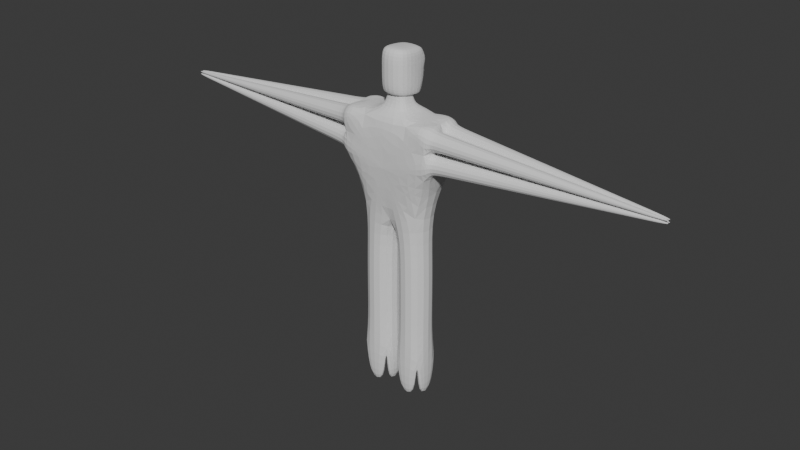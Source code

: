 # Source: MimicType2ArmTest.blend  (saved by Blender 4.0.36; exported with 4.5.12 LTS)
import bpy
from mathutils import Matrix  # noqa: F401  (used for matrix-valued properties, if any)

bpy.ops.wm.read_factory_settings(use_empty=True)
scene = bpy.context.scene
scene.name = 'Scene'

# ---- collections
col_collection = bpy.data.collections.new('Collection'); scene.collection.children.link(col_collection)

# ---- world
world_world = bpy.data.worlds.new('World'); scene.world = world_world
world_world.use_nodes = True; world_world.node_tree.nodes.clear()
_N = world_world.node_tree.nodes; _L = world_world.node_tree.links
n0 = _N.new('ShaderNodeOutputWorld'); n0.name = 'World Output'; n0.location = (300, 300)
n1 = _N.new('ShaderNodeBackground'); n1.name = 'Background'; n1.location = (10, 300)
n1.inputs[0].default_value = (0.05088, 0.05088, 0.05088, 1.0)
_L.new(n1.outputs[0], n0.inputs[0])
n0.is_active_output = True
world_world.color = (0.05088, 0.05088, 0.05088)
world_world.use_sun_shadow = False
world_world.sun_shadow_jitter_overblur = 0.0

# ---- meshes
me_cube_001 = bpy.data.meshes.new('Cube.001')
me_cube_001.from_pydata([(-0.7, -0.35, -1.0), (-1.0, -0.5, 1.0), (-0.7, 0.35, -1.0), (-1.0, 0.5, 1.0), (0.7, -0.35, -1.0), (1.0, -0.5, 1.0), (0.7, 0.35, -1.0), (1.0, 0.5, 1.0), (-1.0, -0.5, 0.0), (-1.0, 0.5, 0.0), (1.0, 0.5, 0.0), (1.0, -0.5, 0.0), (1.0, 0.0, 1.0), (1.0, 0.5, 0.5), (1.0, -0.5, 0.5), (1.0, 0.0, 0.0), (1.0, 0.0, 0.5), (1.0, -0.027, 0.527), (1.0, -0.027, 0.923), (1.0, -0.423, 0.923), (1.0, -0.423, 0.527), (1.0, -0.027, 0.077), (1.0, -0.027, 0.473), (1.0, -0.423, 0.473), (1.0, -0.423, 0.077), (1.0, 0.423, 0.077), (1.0, 0.423, 0.473), (1.0, 0.027, 0.473), (1.0, 0.027, 0.077), (1.0, 0.423, 0.527), (1.0, 0.423, 0.923), (1.0, 0.027, 0.923), (1.0, 0.027, 0.527), (1.5, -0.0243, 0.5243), (1.5, -0.0243, 0.8807), (1.5, -0.3807, 0.8807), (1.5, -0.3807, 0.5243), (1.5, -0.0243, 0.1193), (1.5, -0.0243, 0.4757), (1.5, -0.3807, 0.4757), (1.5, -0.3807, 0.1193), (1.5, 0.3807, 0.1193), (1.5, 0.3807, 0.4757), (1.5, 0.0243, 0.4757), (1.5, 0.0243, 0.1193), (1.5, 0.3807, 0.5243), (1.5, 0.3807, 0.8807), (1.5, 0.0243, 0.8807), (1.5, 0.0243, 0.5243), (2.0, -0.0216, 0.5216), (2.0, -0.0216, 0.8384), (2.0, -0.3384, 0.8384), (2.0, -0.3384, 0.5216), (2.0, -0.0216, 0.1616), (2.0, -0.0216, 0.4784), (2.0, -0.3384, 0.4784), (2.0, -0.3384, 0.1616), (2.0, 0.3384, 0.1616), (2.0, 0.3384, 0.4784), (2.0, 0.0216, 0.4784), (2.0, 0.0216, 0.1616), (2.0, 0.3384, 0.5216), (2.0, 0.3384, 0.8384), (2.0, 0.0216, 0.8384), (2.0, 0.0216, 0.5216), (2.5, -0.0189, 0.5189), (2.5, -0.0189, 0.7961), (2.5, -0.2961, 0.7961), (2.5, -0.2961, 0.5189), (2.5, -0.0189, 0.2039), (2.5, -0.0189, 0.4811), (2.5, -0.2961, 0.4811), (2.5, -0.2961, 0.2039), (2.5, 0.2961, 0.2039), (2.5, 0.2961, 0.4811), (2.5, 0.0189, 0.4811), (2.5, 0.0189, 0.2039), (2.5, 0.2961, 0.5189), (2.5, 0.2961, 0.7961), (2.5, 0.0189, 0.7961), (2.5, 0.0189, 0.5189), (3.0, -0.0162, 0.5162), (3.0, -0.0162, 0.7538), (3.0, -0.2538, 0.7538), (3.0, -0.2538, 0.5162), (3.0, -0.0162, 0.2462), (3.0, -0.0162, 0.4838), (3.0, -0.2538, 0.4838), (3.0, -0.2538, 0.2462), (3.0, 0.2538, 0.2462), (3.0, 0.2538, 0.4838), (3.0, 0.0162, 0.4838), (3.0, 0.0162, 0.2462), (3.0, 0.2538, 0.5162), (3.0, 0.2538, 0.7538), (3.0, 0.0162, 0.7538), (3.0, 0.0162, 0.5162), (3.5, -0.0135, 0.5135), (3.5, -0.0135, 0.7115), (3.5, -0.2115, 0.7115), (3.5, -0.2115, 0.5135), (3.5, -0.0135, 0.2885), (3.5, -0.0135, 0.4865), (3.5, -0.2115, 0.4865), (3.5, -0.2115, 0.2885), (3.5, 0.2115, 0.2885), (3.5, 0.2115, 0.4865), (3.5, 0.0135, 0.4865), (3.5, 0.0135, 0.2885), (3.5, 0.2115, 0.5135), (3.5, 0.2115, 0.7115), (3.5, 0.0135, 0.7115), (3.5, 0.0135, 0.5135), (4.0, -0.0108, 0.5108), (4.0, -0.0108, 0.6692), (4.0, -0.1692, 0.6692), (4.0, -0.1692, 0.5108), (4.0, -0.0108, 0.3308), (4.0, -0.0108, 0.4892), (4.0, -0.1692, 0.4892), (4.0, -0.1692, 0.3308), (4.0, 0.1692, 0.3308), (4.0, 0.1692, 0.4892), (4.0, 0.0108, 0.4892), (4.0, 0.0108, 0.3308), (4.0, 0.1692, 0.5108), (4.0, 0.1692, 0.6692), (4.0, 0.0108, 0.6692), (4.0, 0.0108, 0.5108), (4.5, -0.0081, 0.5081), (4.5, -0.0081, 0.6269), (4.5, -0.1269, 0.6269), (4.5, -0.1269, 0.5081), (4.5, -0.0081, 0.3731), (4.5, -0.0081, 0.4919), (4.5, -0.1269, 0.4919), (4.5, -0.1269, 0.3731), (4.5, 0.1269, 0.3731), (4.5, 0.1269, 0.4919), (4.5, 0.0081, 0.4919), (4.5, 0.0081, 0.3731), (4.5, 0.1269, 0.5081), (4.5, 0.1269, 0.6269), (4.5, 0.0081, 0.6269), (4.5, 0.0081, 0.5081), (5.0, -0.0054, 0.5054), (5.0, -0.0054, 0.5846), (5.0, -0.0846, 0.5846), (5.0, -0.0846, 0.5054), (5.0, -0.0054, 0.4154), (5.0, -0.0054, 0.4946), (5.0, -0.0846, 0.4946), (5.0, -0.0846, 0.4154), (5.0, 0.0846, 0.4154), (5.0, 0.0846, 0.4946), (5.0, 0.0054, 0.4946), (5.0, 0.0054, 0.4154), (5.0, 0.0846, 0.5054), (5.0, 0.0846, 0.5846), (5.0, 0.0054, 0.5846), (5.0, 0.0054, 0.5054), (5.5, -0.0027, 0.5027), (5.5, -0.0027, 0.5423), (5.5, -0.0423, 0.5423), (5.5, -0.0423, 0.5027), (5.5, -0.0027, 0.4577), (5.5, -0.0027, 0.4973), (5.5, -0.0423, 0.4973), (5.5, -0.0423, 0.4577), (5.5, 0.0423, 0.4577), (5.5, 0.0423, 0.4973), (5.5, 0.0027, 0.4973), (5.5, 0.0027, 0.4577), (5.5, 0.0423, 0.5027), (5.5, 0.0423, 0.5423), (5.5, 0.0027, 0.5423), (5.5, 0.0027, 0.5027), (-0.5, 0.5, 1.0), (0.5, 0.5, 1.0), (-0.5, -0.5, 1.0), (0.5, -0.5, 1.0), (-1.0, -0.5, 0.5), (-1.0, 0.0, 1.0), (-1.0, 0.5, 0.5), (-1.0, 0.0, 0.0), (-1.0, 0.0, 0.5), (-1.0, 0.027, 0.527), (-1.0, 0.027, 0.923), (-1.0, 0.423, 0.923), (-1.0, 0.423, 0.527), (-1.0, 0.027, 0.077), (-1.0, 0.027, 0.473), (-1.0, 0.423, 0.473), (-1.0, 0.423, 0.077), (-1.0, -0.423, 0.077), (-1.0, -0.423, 0.473), (-1.0, -0.027, 0.473), (-1.0, -0.027, 0.077), (-1.0, -0.423, 0.527), (-1.0, -0.423, 0.923), (-1.0, -0.027, 0.923), (-1.0, -0.027, 0.527), (-1.5, 0.0243, 0.5243), (-1.5, 0.0243, 0.8807), (-1.5, 0.3807, 0.8807), (-1.5, 0.3807, 0.5243), (-1.5, 0.0243, 0.1193), (-1.5, 0.0243, 0.4757), (-1.5, 0.3807, 0.4757), (-1.5, 0.3807, 0.1193), (-1.5, -0.3807, 0.1193), (-1.5, -0.3807, 0.4757), (-1.5, -0.0243, 0.4757), (-1.5, -0.0243, 0.1193), (-1.5, -0.3807, 0.5243), (-1.5, -0.3807, 0.8807), (-1.5, -0.0243, 0.8807), (-1.5, -0.0243, 0.5243), (-2.0, 0.0216, 0.5216), (-2.0, 0.0216, 0.8384), (-2.0, 0.3384, 0.8384), (-2.0, 0.3384, 0.5216), (-2.0, 0.0216, 0.1616), (-2.0, 0.0216, 0.4784), (-2.0, 0.3384, 0.4784), (-2.0, 0.3384, 0.1616), (-2.0, -0.3384, 0.1616), (-2.0, -0.3384, 0.4784), (-2.0, -0.0216, 0.4784), (-2.0, -0.0216, 0.1616), (-2.0, -0.3384, 0.5216), (-2.0, -0.3384, 0.8384), (-2.0, -0.0216, 0.8384), (-2.0, -0.0216, 0.5216), (-2.5, 0.0189, 0.5189), (-2.5, 0.0189, 0.7961), (-2.5, 0.2961, 0.7961), (-2.5, 0.2961, 0.5189), (-2.5, 0.0189, 0.2039), (-2.5, 0.0189, 0.4811), (-2.5, 0.2961, 0.4811), (-2.5, 0.2961, 0.2039), (-2.5, -0.2961, 0.2039), (-2.5, -0.2961, 0.4811), (-2.5, -0.0189, 0.4811), (-2.5, -0.0189, 0.2039), (-2.5, -0.2961, 0.5189), (-2.5, -0.2961, 0.7961), (-2.5, -0.0189, 0.7961), (-2.5, -0.0189, 0.5189), (-3.0, 0.0162, 0.5162), (-3.0, 0.0162, 0.7538), (-3.0, 0.2538, 0.7538), (-3.0, 0.2538, 0.5162), (-3.0, 0.0162, 0.2462), (-3.0, 0.0162, 0.4838), (-3.0, 0.2538, 0.4838), (-3.0, 0.2538, 0.2462), (-3.0, -0.2538, 0.2462), (-3.0, -0.2538, 0.4838), (-3.0, -0.0162, 0.4838), (-3.0, -0.0162, 0.2462), (-3.0, -0.2538, 0.5162), (-3.0, -0.2538, 0.7538), (-3.0, -0.0162, 0.7538), (-3.0, -0.0162, 0.5162), (-3.5, 0.0135, 0.5135), (-3.5, 0.0135, 0.7115), (-3.5, 0.2115, 0.7115), (-3.5, 0.2115, 0.5135), (-3.5, 0.0135, 0.2885), (-3.5, 0.0135, 0.4865), (-3.5, 0.2115, 0.4865), (-3.5, 0.2115, 0.2885), (-3.5, -0.2115, 0.2885), (-3.5, -0.2115, 0.4865), (-3.5, -0.0135, 0.4865), (-3.5, -0.0135, 0.2885), (-3.5, -0.2115, 0.5135), (-3.5, -0.2115, 0.7115), (-3.5, -0.0135, 0.7115), (-3.5, -0.0135, 0.5135), (-4.0, 0.0108, 0.5108), (-4.0, 0.0108, 0.6692), (-4.0, 0.1692, 0.6692), (-4.0, 0.1692, 0.5108), (-4.0, 0.0108, 0.3308), (-4.0, 0.0108, 0.4892), (-4.0, 0.1692, 0.4892), (-4.0, 0.1692, 0.3308), (-4.0, -0.1692, 0.3308), (-4.0, -0.1692, 0.4892), (-4.0, -0.0108, 0.4892), (-4.0, -0.0108, 0.3308), (-4.0, -0.1692, 0.5108), (-4.0, -0.1692, 0.6692), (-4.0, -0.0108, 0.6692), (-4.0, -0.0108, 0.5108), (-4.5, 0.0081, 0.5081), (-4.5, 0.0081, 0.6269), (-4.5, 0.1269, 0.6269), (-4.5, 0.1269, 0.5081), (-4.5, 0.0081, 0.3731), (-4.5, 0.0081, 0.4919), (-4.5, 0.1269, 0.4919), (-4.5, 0.1269, 0.3731), (-4.5, -0.1269, 0.3731), (-4.5, -0.1269, 0.4919), (-4.5, -0.0081, 0.4919), (-4.5, -0.0081, 0.3731), (-4.5, -0.1269, 0.5081), (-4.5, -0.1269, 0.6269), (-4.5, -0.0081, 0.6269), (-4.5, -0.0081, 0.5081), (-5.0, 0.0054, 0.5054), (-5.0, 0.0054, 0.5846), (-5.0, 0.0846, 0.5846), (-5.0, 0.0846, 0.5054), (-5.0, 0.0054, 0.4154), (-5.0, 0.0054, 0.4946), (-5.0, 0.0846, 0.4946), (-5.0, 0.0846, 0.4154), (-5.0, -0.0846, 0.4154), (-5.0, -0.0846, 0.4946), (-5.0, -0.0054, 0.4946), (-5.0, -0.0054, 0.4154), (-5.0, -0.0846, 0.5054), (-5.0, -0.0846, 0.5846), (-5.0, -0.0054, 0.5846), (-5.0, -0.0054, 0.5054), (-5.5, 0.0027, 0.5027), (-5.5, 0.0027, 0.5423), (-5.5, 0.0423, 0.5423), (-5.5, 0.0423, 0.5027), (-5.5, 0.0027, 0.4577), (-5.5, 0.0027, 0.4973), (-5.5, 0.0423, 0.4973), (-5.5, 0.0423, 0.4577), (-5.5, -0.0423, 0.4577), (-5.5, -0.0423, 0.4973), (-5.5, -0.0027, 0.4973), (-5.5, -0.0027, 0.4577), (-5.5, -0.0423, 0.5027), (-5.5, -0.0423, 0.5423), (-5.5, -0.0027, 0.5423), (-5.5, -0.0027, 0.5027), (-0.24, 0.24, 1.1), (-0.24, -0.24, 1.1), (0.24, -0.24, 1.1), (0.24, 0.24, 1.1), (0.0, -0.5, 0.0), (0.0, 0.5, 0.0), (0.0, -0.35, -1.0), (0.0, 0.35, -1.0), (0.75, -0.35, -3.0), (0.75, 0.35, -3.0), (0.05, -0.35, -3.0), (0.05, 0.35, -3.0), (0.5, -0.1, -4.0), (0.5, 0.1, -4.0), (0.3, -0.1, -4.0), (0.3, 0.1, -4.0), (0.75, -0.35, -4.0), (0.75, 0.35, -4.0), (0.05, -0.35, -4.0), (0.05, 0.35, -4.0), (0.49, -0.09, -4.5), (0.49, 0.09, -4.5), (0.31, -0.09, -4.5), (0.31, 0.09, -4.5), (0.49, 0.1125, -5.0), (0.31, 0.1125, -5.0), (0.715, 0.3375, -5.0), (0.085, 0.3375, -5.0), (0.2875, -0.09, -5.0), (0.2875, 0.09, -5.0), (0.0625, -0.315, -5.0), (0.0625, 0.315, -5.0), (0.49, -0.1125, -5.0), (0.31, -0.1125, -5.0), (0.715, -0.3375, -5.0), (0.085, -0.3375, -5.0), (0.5125, -0.09, -5.0), (0.5125, 0.09, -5.0), (0.7375, -0.315, -5.0), (0.7375, 0.315, -5.0), (0.75, 0.35, -2.0), (0.05, 0.35, -2.0), (0.75, -0.35, -2.0), (0.05, -0.35, -2.0), (-0.75, -0.35, -2.0), (-0.75, 0.35, -2.0), (-0.05, -0.35, -2.0), (-0.05, 0.35, -2.0), (-0.75, -0.35, -3.0), (-0.75, 0.35, -3.0), (-0.05, -0.35, -3.0), (-0.05, 0.35, -3.0), (-0.5, -0.1, -4.0), (-0.5, 0.1, -4.0), (-0.3, -0.1, -4.0), (-0.3, 0.1, -4.0), (-0.75, 0.35, -4.0), (-0.75, -0.35, -4.0), (-0.05, 0.35, -4.0), (-0.05, -0.35, -4.0), (-0.49, -0.09, -4.5), (-0.49, 0.09, -4.5), (-0.31, -0.09, -4.5), (-0.31, 0.09, -4.5), (-0.715, -0.3375, -5.0), (-0.085, -0.3375, -5.0), (-0.49, -0.1125, -5.0), (-0.31, -0.1125, -5.0), (-0.7375, 0.315, -5.0), (-0.7375, -0.315, -5.0), (-0.5125, 0.09, -5.0), (-0.5125, -0.09, -5.0), (-0.085, 0.3375, -5.0), (-0.715, 0.3375, -5.0), (-0.31, 0.1125, -5.0), (-0.49, 0.1125, -5.0), (-0.0625, -0.315, -5.0), (-0.0625, 0.315, -5.0), (-0.2875, -0.09, -5.0), (-0.2875, 0.09, -5.0), (0.24, 0.0, 1.1), (-0.24, 0.0, 1.1), (0.5, 0.0, 1.0), (-0.5, 0.0, 1.0), (-0.192, 0.192, 1.4), (-0.192, -0.192, 1.4), (0.192, -0.192, 1.4), (0.192, 0.192, 1.4), (0.192, 0.0, 1.4), (-0.192, 0.0, 1.4), (-0.2496, 0.3951, 1.239), (-0.2246, -0.2571, 1.346), (0.2246, -0.2571, 1.346), (0.2496, 0.3951, 1.239), (0.2496, 0.04128, 1.32), (-0.2496, 0.04128, 1.32), (-0.2596, 0.4379, 1.386), (-0.2596, -0.3379, 1.454), (0.2596, -0.3379, 1.454), (0.2596, 0.4379, 1.386), (0.3245, 0.05, 1.42), (-0.3245, 0.05, 1.42), (-0.2596, 0.4335, 2.086), (-0.2596, -0.3423, 2.154), (0.2596, -0.3423, 2.154), (0.2596, 0.4335, 2.086), (0.3245, 0.04564, 2.12), (-0.3245, 0.04564, 2.12), (-0.2271, 0.3259, 2.196), (-0.2271, -0.2172, 2.244), (0.2271, -0.2172, 2.244), (0.2271, 0.3259, 2.196), (0.2271, 0.05436, 2.22), (-0.2271, 0.05436, 2.22), (-0.3245, 0.05, 1.77), (-0.2596, 0.4386, 1.753), (0.3245, 0.05, 1.77), (0.2596, -0.3386, 1.787), (0.2596, 0.4386, 1.753), (-0.2596, -0.3386, 1.787), (0.0, 0.4335, 2.086), (0.0, 0.4386, 1.753), (0.2077, 0.4346, 1.97), (0.2077, 0.4376, 1.87), (0.05192, 0.4376, 1.87), (0.05192, 0.4346, 1.97), (-0.2077, 0.4376, 1.87), (-0.2077, 0.4346, 1.97), (-0.05192, 0.4346, 1.97), (-0.05192, 0.4376, 1.87), (0.1999, 0.3847, 1.963), (0.1999, 0.3875, 1.873), (0.0597, 0.3847, 1.963), (0.0597, 0.3875, 1.873), (-0.1999, 0.3847, 1.963), (-0.1999, 0.3875, 1.873), (-0.0597, 0.3875, 1.873), (-0.0597, 0.3847, 1.963), (0.1746, 0.3647, 1.962), (0.1746, 0.3675, 1.873), (0.08494, 0.3647, 1.962), (0.08494, 0.3675, 1.873), (-0.1746, 0.3647, 1.962), (-0.1746, 0.3675, 1.873), (-0.08494, 0.3675, 1.873), (-0.08494, 0.3647, 1.962)], [], [(194, 195, 211, 210), (177, 183, 3), (18, 19, 35, 34), (1, 181, 179), (387, 386, 355, 357), (7, 178, 12), (8, 0, 350), (6, 10, 15, 11, 4), (10, 6, 351), (0, 8, 184, 9, 2), (29, 30, 46, 45), (24, 21, 37, 40), (25, 26, 42, 41), (16, 12, 18, 17), (12, 5, 19, 18), (5, 14, 20, 19), (14, 16, 17, 20), (15, 16, 22, 21), (16, 14, 23, 22), (14, 11, 24, 23), (11, 15, 21, 24), (10, 13, 26, 25), (13, 16, 27, 26), (16, 15, 28, 27), (15, 10, 25, 28), (13, 7, 30, 29), (7, 12, 31, 30), (12, 16, 32, 31), (16, 13, 29, 32), (38, 39, 55, 54), (48, 45, 61, 64), (40, 37, 53, 56), (45, 46, 62, 61), (28, 25, 41, 44), (22, 23, 39, 38), (32, 29, 45, 48), (19, 20, 36, 35), (26, 27, 43, 42), (23, 24, 40, 39), (30, 31, 47, 46), (27, 28, 44, 43), (31, 32, 48, 47), (17, 18, 34, 33), (21, 22, 38, 37), (20, 17, 33, 36), (59, 60, 76, 75), (51, 52, 68, 67), (58, 59, 75, 74), (50, 51, 67, 66), (46, 47, 63, 62), (39, 40, 56, 55), (33, 34, 50, 49), (47, 48, 64, 63), (41, 42, 58, 57), (36, 33, 49, 52), (44, 41, 57, 60), (34, 35, 51, 50), (42, 43, 59, 58), (35, 36, 52, 51), (43, 44, 60, 59), (37, 38, 54, 53), (65, 66, 82, 81), (71, 72, 88, 87), (78, 79, 95, 94), (70, 71, 87, 86), (53, 54, 70, 69), (61, 62, 78, 77), (56, 53, 69, 72), (64, 61, 77, 80), (54, 55, 71, 70), (62, 63, 79, 78), (55, 56, 72, 71), (49, 50, 66, 65), (63, 64, 80, 79), (57, 58, 74, 73), (52, 49, 65, 68), (60, 57, 73, 76), (88, 85, 101, 104), (93, 94, 110, 109), (85, 86, 102, 101), (91, 92, 108, 107), (79, 80, 96, 95), (73, 74, 90, 89), (68, 65, 81, 84), (76, 73, 89, 92), (66, 67, 83, 82), (74, 75, 91, 90), (67, 68, 84, 83), (75, 76, 92, 91), (69, 70, 86, 85), (77, 78, 94, 93), (72, 69, 85, 88), (80, 77, 93, 96), (106, 107, 123, 122), (98, 99, 115, 114), (108, 105, 121, 124), (100, 97, 113, 116), (96, 93, 109, 112), (86, 87, 103, 102), (94, 95, 111, 110), (87, 88, 104, 103), (81, 82, 98, 97), (95, 96, 112, 111), (89, 90, 106, 105), (84, 81, 97, 100), (92, 89, 105, 108), (82, 83, 99, 98), (90, 91, 107, 106), (83, 84, 100, 99), (113, 114, 130, 129), (119, 120, 136, 135), (126, 127, 143, 142), (118, 119, 135, 134), (99, 100, 116, 115), (107, 108, 124, 123), (101, 102, 118, 117), (109, 110, 126, 125), (104, 101, 117, 120), (112, 109, 125, 128), (102, 103, 119, 118), (110, 111, 127, 126), (103, 104, 120, 119), (97, 98, 114, 113), (111, 112, 128, 127), (105, 106, 122, 121), (131, 132, 148, 147), (138, 139, 155, 154), (130, 131, 147, 146), (140, 137, 153, 156), (127, 128, 144, 143), (121, 122, 138, 137), (116, 113, 129, 132), (124, 121, 137, 140), (114, 115, 131, 130), (122, 123, 139, 138), (115, 116, 132, 131), (123, 124, 140, 139), (117, 118, 134, 133), (125, 126, 142, 141), (120, 117, 133, 136), (128, 125, 141, 144), (139, 140, 156, 155), (133, 134, 150, 149), (141, 142, 158, 157), (136, 133, 149, 152), (144, 141, 157, 160), (134, 135, 151, 150), (142, 143, 159, 158), (135, 136, 152, 151), (129, 130, 146, 145), (143, 144, 160, 159), (137, 138, 154, 153), (132, 129, 145, 148), (161, 162, 163, 164), (165, 166, 167, 168), (169, 170, 171, 172), (173, 174, 175, 176), (160, 157, 173, 176), (157, 158, 174, 173), (158, 159, 175, 174), (159, 160, 176, 175), (147, 148, 164, 163), (146, 147, 163, 162), (148, 145, 161, 164), (145, 146, 162, 161), (155, 156, 172, 171), (154, 155, 171, 170), (156, 153, 169, 172), (153, 154, 170, 169), (150, 151, 167, 166), (152, 149, 165, 168), (149, 150, 166, 165), (151, 152, 168, 167), (346, 427, 435, 430), (3, 182, 177), (5, 12, 180), (180, 12, 428), (189, 186, 202, 205), (190, 191, 207, 206), (186, 187, 203, 202), (185, 182, 187, 186), (182, 3, 188, 187), (3, 183, 189, 188), (183, 185, 186, 189), (184, 185, 191, 190), (185, 183, 192, 191), (183, 9, 193, 192), (9, 184, 190, 193), (8, 181, 195, 194), (181, 185, 196, 195), (185, 184, 197, 196), (184, 8, 194, 197), (181, 1, 199, 198), (1, 182, 200, 199), (182, 185, 201, 200), (185, 181, 198, 201), (206, 207, 223, 222), (212, 213, 229, 228), (204, 205, 221, 220), (211, 212, 228, 227), (193, 190, 206, 209), (198, 199, 215, 214), (187, 188, 204, 203), (197, 194, 210, 213), (191, 192, 208, 207), (201, 198, 214, 217), (188, 189, 205, 204), (195, 196, 212, 211), (192, 193, 209, 208), (199, 200, 216, 215), (196, 197, 213, 212), (200, 201, 217, 216), (229, 226, 242, 245), (221, 218, 234, 237), (226, 227, 243, 242), (232, 233, 249, 248), (214, 215, 231, 230), (209, 206, 222, 225), (217, 214, 230, 233), (207, 208, 224, 223), (215, 216, 232, 231), (208, 209, 225, 224), (202, 203, 219, 218), (216, 217, 233, 232), (210, 211, 227, 226), (205, 202, 218, 221), (213, 210, 226, 229), (203, 204, 220, 219), (240, 241, 257, 256), (247, 248, 264, 263), (239, 240, 256, 255), (249, 246, 262, 265), (219, 220, 236, 235), (227, 228, 244, 243), (220, 221, 237, 236), (228, 229, 245, 244), (222, 223, 239, 238), (230, 231, 247, 246), (225, 222, 238, 241), (233, 230, 246, 249), (223, 224, 240, 239), (231, 232, 248, 247), (224, 225, 241, 240), (218, 219, 235, 234), (262, 263, 279, 278), (254, 255, 271, 270), (260, 261, 277, 276), (252, 253, 269, 268), (234, 235, 251, 250), (248, 249, 265, 264), (242, 243, 259, 258), (237, 234, 250, 253), (245, 242, 258, 261), (235, 236, 252, 251), (243, 244, 260, 259), (236, 237, 253, 252), (244, 245, 261, 260), (238, 239, 255, 254), (246, 247, 263, 262), (241, 238, 254, 257), (267, 268, 284, 283), (277, 274, 290, 293), (269, 266, 282, 285), (274, 275, 291, 290), (257, 254, 270, 273), (265, 262, 278, 281), (255, 256, 272, 271), (263, 264, 280, 279), (256, 257, 273, 272), (250, 251, 267, 266), (264, 265, 281, 280), (258, 259, 275, 274), (253, 250, 266, 269), (261, 258, 274, 277), (251, 252, 268, 267), (259, 260, 276, 275), (288, 289, 305, 304), (295, 296, 312, 311), (287, 288, 304, 303), (297, 294, 310, 313), (275, 276, 292, 291), (268, 269, 285, 284), (276, 277, 293, 292), (270, 271, 287, 286), (278, 279, 295, 294), (273, 270, 286, 289), (281, 278, 294, 297), (271, 272, 288, 287), (279, 280, 296, 295), (272, 273, 289, 288), (266, 267, 283, 282), (280, 281, 297, 296), (310, 311, 327, 326), (302, 303, 319, 318), (308, 309, 325, 324), (300, 301, 317, 316), (282, 283, 299, 298), (296, 297, 313, 312), (290, 291, 307, 306), (285, 282, 298, 301), (293, 290, 306, 309), (283, 284, 300, 299), (291, 292, 308, 307), (284, 285, 301, 300), (292, 293, 309, 308), (286, 287, 303, 302), (294, 295, 311, 310), (289, 286, 302, 305), (320, 321, 337, 336), (315, 316, 332, 331), (325, 322, 338, 341), (305, 302, 318, 321), (313, 310, 326, 329), (303, 304, 320, 319), (311, 312, 328, 327), (304, 305, 321, 320), (298, 299, 315, 314), (312, 313, 329, 328), (306, 307, 323, 322), (301, 298, 314, 317), (309, 306, 322, 325), (299, 300, 316, 315), (307, 308, 324, 323), (330, 331, 332, 333), (334, 335, 336, 337), (338, 339, 340, 341), (342, 343, 344, 345), (322, 323, 339, 338), (317, 314, 330, 333), (323, 324, 340, 339), (328, 329, 345, 344), (324, 325, 341, 340), (318, 319, 335, 334), (326, 327, 343, 342), (321, 318, 334, 337), (329, 326, 342, 345), (319, 320, 336, 335), (316, 317, 333, 332), (327, 328, 344, 343), (1, 179, 182), (179, 429, 182), (182, 429, 177), (179, 180, 348, 347), (12, 178, 428), (178, 177, 346, 349), (14, 5, 180), (179, 350, 180), (11, 14, 350), (8, 350, 181), (180, 350, 14), (181, 350, 179), (7, 13, 178), (351, 177, 178), (10, 351, 13), (9, 183, 351), (183, 177, 351), (178, 13, 351), (0, 2, 391, 390), (353, 351, 6), (2, 351, 353), (2, 9, 351), (314, 315, 331, 330), (356, 357, 365, 364), (386, 388, 354, 355), (389, 387, 357, 356), (388, 389, 356, 354), (361, 359, 367, 369), (354, 356, 364, 362), (357, 355, 363, 365), (355, 354, 362, 363), (362, 358, 382, 384), (364, 360, 379, 381), (359, 361, 371, 370), (364, 365, 377, 376), (367, 366, 368, 369), (359, 358, 366, 367), (360, 361, 369, 368), (358, 360, 368, 366), (370, 371, 373, 372), (361, 365, 373, 371), (365, 363, 372, 373), (363, 359, 370, 372), (375, 374, 376, 377), (360, 364, 376, 374), (365, 361, 375, 377), (361, 360, 374, 375), (379, 378, 380, 381), (362, 364, 381, 380), (358, 362, 380, 378), (360, 358, 378, 379), (382, 383, 385, 384), (358, 359, 383, 382), (359, 363, 385, 383), (363, 362, 384, 385), (4, 352, 389, 388), (352, 353, 387, 389), (6, 4, 388, 386), (353, 6, 386, 387), (392, 390, 394, 396), (353, 352, 392, 393), (352, 0, 390, 392), (2, 353, 393, 391), (397, 396, 405, 404), (390, 391, 395, 394), (393, 392, 396, 397), (391, 393, 397, 395), (400, 398, 406, 408), (395, 397, 404, 402), (396, 394, 403, 405), (394, 395, 402, 403), (402, 399, 416, 414), (404, 401, 420, 418), (398, 400, 413, 412), (404, 405, 422, 423), (407, 409, 408, 406), (398, 399, 407, 406), (401, 400, 408, 409), (399, 401, 409, 407), (412, 413, 411, 410), (400, 405, 411, 413), (405, 403, 410, 411), (403, 398, 412, 410), (416, 417, 415, 414), (399, 398, 417, 416), (398, 403, 415, 417), (403, 402, 414, 415), (420, 421, 419, 418), (402, 404, 418, 419), (399, 402, 419, 421), (401, 399, 421, 420), (424, 425, 423, 422), (401, 404, 423, 425), (405, 400, 424, 422), (400, 401, 425, 424), (346, 177, 429, 427), (179, 347, 427, 429), (427, 347, 431, 435), (349, 426, 428, 178), (4, 11, 350), (4, 350, 352), (352, 350, 0), (180, 428, 426, 348), (430, 435, 441, 436), (435, 431, 437, 441), (348, 426, 434, 432), (349, 346, 430, 433), (426, 349, 433, 434), (347, 348, 432, 431), (437, 438, 444, 443), (440, 439, 445, 446), (432, 434, 440, 438), (433, 430, 436, 439), (434, 433, 439, 440), (431, 432, 438, 437), (463, 462, 452, 450), (461, 460, 453, 448), (441, 437, 443, 447), (436, 441, 447, 442), (438, 440, 446, 444), (439, 436, 442, 445), (449, 450, 456, 455), (452, 451, 457, 458), (471, 468, 476, 478), (462, 464, 451, 452), (465, 463, 450, 449), (460, 465, 449, 453), (455, 456, 458, 459), (457, 454, 459, 458), (453, 449, 455, 459), (448, 453, 459, 454), (450, 452, 458, 456), (448, 454, 466), (447, 443, 465, 460), (443, 444, 463, 465), (446, 445, 464, 462), (464, 445, 467), (442, 447, 460, 461), (444, 446, 462, 463), (442, 461, 467), (445, 442, 467), (470, 471, 478, 479), (451, 466, 457), (457, 466, 454), (451, 464, 469, 468), (464, 467, 470, 469), (467, 466, 471, 470), (466, 451, 468, 471), (461, 448, 473, 472), (448, 466, 474, 473), (466, 467, 475, 474), (467, 461, 472, 475), (482, 481, 489, 490), (483, 482, 490, 491), (473, 474, 483, 480), (472, 473, 480, 481), (469, 470, 479, 477), (474, 475, 482, 483), (468, 469, 477, 476), (475, 472, 481, 482), (479, 478, 486, 487), (478, 476, 484, 486), (480, 483, 491, 488), (481, 480, 488, 489), (477, 479, 487, 485), (476, 477, 485, 484), (485, 487, 486, 484), (489, 488, 491, 490)])
_uv = me_cube_001.uv_layers.new(name='UVMap')
_uv.uv.foreach_set('vector', [0.5038, 0.0075, 0.5588, 0.0075, 0.5588, 0.0075, 0.5038, 0.0075, 0.625, 0.375, 0.5625, 0.25, 0.625, 0.25, 0.6213, 0.6325, 0.6213, 0.7425, 0.6213, 0.7425, 0.6213, 0.6325, 0.625, 0.0, 0.5625, 0.0, 0.625, 0.9375, 0.375, 0.375, 0.375, 0.5, 0.375, 0.5, 0.375, 0.375, 0.625, 0.5, 0.625, 0.4375, 0.625, 0.625, 0.5, 0.0, 0.375, 0.0, 0.5, 0.875, 0.375, 0.5, 0.5, 0.5, 0.5, 0.625, 0.5, 0.75, 0.375, 0.75, 0.5, 0.5, 0.375, 0.5, 0.5, 0.375, 0.375, 0.0, 0.5, 0.0, 0.5, 0.125, 0.5, 0.25, 0.375, 0.25, 0.5662, 0.5075, 0.6213, 0.5075, 0.6213, 0.5075, 0.5662, 0.5075, 0.5038, 0.7425, 0.5038, 0.6325, 0.5038, 0.6325, 0.5038, 0.7425, 0.5038, 0.5075, 0.5588, 0.5075, 0.5588, 0.5075, 0.5038, 0.5075, 0.5625, 0.625, 0.625, 0.625, 0.6213, 0.6325, 0.5662, 0.6325, 0.625, 0.625, 0.625, 0.75, 0.6213, 0.7425, 0.6213, 0.6325, 0.625, 0.75, 0.5625, 0.75, 0.5662, 0.7425, 0.6213, 0.7425, 0.5625, 0.75, 0.5625, 0.625, 0.5662, 0.6325, 0.5662, 0.7425, 0.5, 0.625, 0.5625, 0.625, 0.5588, 0.6325, 0.5038, 0.6325, 0.5625, 0.625, 0.5625, 0.75, 0.5588, 0.7425, 0.5588, 0.6325, 0.5625, 0.75, 0.5, 0.75, 0.5038, 0.7425, 0.5588, 0.7425, 0.5, 0.75, 0.5, 0.625, 0.5038, 0.6325, 0.5038, 0.7425, 0.5, 0.5, 0.5625, 0.5, 0.5588, 0.5075, 0.5038, 0.5075, 0.5625, 0.5, 0.5625, 0.625, 0.5588, 0.6175, 0.5588, 0.5075, 0.5625, 0.625, 0.5, 0.625, 0.5038, 0.6175, 0.5588, 0.6175, 0.5, 0.625, 0.5, 0.5, 0.5038, 0.5075, 0.5038, 0.6175, 0.5625, 0.5, 0.625, 0.5, 0.6213, 0.5075, 0.5662, 0.5075, 0.625, 0.5, 0.625, 0.625, 0.6213, 0.6175, 0.6213, 0.5075, 0.625, 0.625, 0.5625, 0.625, 0.5662, 0.6175, 0.6213, 0.6175, 0.5625, 0.625, 0.5625, 0.5, 0.5662, 0.5075, 0.5662, 0.6175, 0.5588, 0.6325, 0.5588, 0.7425, 0.5588, 0.7425, 0.5588, 0.6325, 0.5662, 0.6175, 0.5662, 0.5075, 0.5662, 0.5075, 0.5662, 0.6175, 0.5038, 0.7425, 0.5038, 0.6325, 0.5038, 0.6325, 0.5038, 0.7425, 0.5662, 0.5075, 0.6213, 0.5075, 0.6213, 0.5075, 0.5662, 0.5075, 0.5038, 0.6175, 0.5038, 0.5075, 0.5038, 0.5075, 0.5038, 0.6175, 0.5588, 0.6325, 0.5588, 0.7425, 0.5588, 0.7425, 0.5588, 0.6325, 0.5662, 0.6175, 0.5662, 0.5075, 0.5662, 0.5075, 0.5662, 0.6175, 0.6213, 0.7425, 0.5662, 0.7425, 0.5662, 0.7425, 0.6213, 0.7425, 0.5588, 0.5075, 0.5588, 0.6175, 0.5588, 0.6175, 0.5588, 0.5075, 0.5588, 0.7425, 0.5038, 0.7425, 0.5038, 0.7425, 0.5588, 0.7425, 0.6213, 0.5075, 0.6213, 0.6175, 0.6213, 0.6175, 0.6213, 0.5075, 0.5588, 0.6175, 0.5038, 0.6175, 0.5038, 0.6175, 0.5588, 0.6175, 0.6213, 0.6175, 0.5662, 0.6175, 0.5662, 0.6175, 0.6213, 0.6175, 0.5662, 0.6325, 0.6213, 0.6325, 0.6213, 0.6325, 0.5662, 0.6325, 0.5038, 0.6325, 0.5588, 0.6325, 0.5588, 0.6325, 0.5038, 0.6325, 0.5662, 0.7425, 0.5662, 0.6325, 0.5662, 0.6325, 0.5662, 0.7425, 0.5588, 0.6175, 0.5038, 0.6175, 0.5038, 0.6175, 0.5588, 0.6175, 0.6213, 0.7425, 0.5662, 0.7425, 0.5662, 0.7425, 0.6213, 0.7425, 0.5588, 0.5075, 0.5588, 0.6175, 0.5588, 0.6175, 0.5588, 0.5075, 0.6213, 0.6325, 0.6213, 0.7425, 0.6213, 0.7425, 0.6213, 0.6325, 0.6213, 0.5075, 0.6213, 0.6175, 0.6213, 0.6175, 0.6213, 0.5075, 0.5588, 0.7425, 0.5038, 0.7425, 0.5038, 0.7425, 0.5588, 0.7425, 0.5662, 0.6325, 0.6213, 0.6325, 0.6213, 0.6325, 0.5662, 0.6325, 0.6213, 0.6175, 0.5662, 0.6175, 0.5662, 0.6175, 0.6213, 0.6175, 0.5038, 0.5075, 0.5588, 0.5075, 0.5588, 0.5075, 0.5038, 0.5075, 0.5662, 0.7425, 0.5662, 0.6325, 0.5662, 0.6325, 0.5662, 0.7425, 0.5038, 0.6175, 0.5038, 0.5075, 0.5038, 0.5075, 0.5038, 0.6175, 0.6213, 0.6325, 0.6213, 0.7425, 0.6213, 0.7425, 0.6213, 0.6325, 0.5588, 0.5075, 0.5588, 0.6175, 0.5588, 0.6175, 0.5588, 0.5075, 0.6213, 0.7425, 0.5662, 0.7425, 0.5662, 0.7425, 0.6213, 0.7425, 0.5588, 0.6175, 0.5038, 0.6175, 0.5038, 0.6175, 0.5588, 0.6175, 0.5038, 0.6325, 0.5588, 0.6325, 0.5588, 0.6325, 0.5038, 0.6325, 0.5662, 0.6325, 0.6213, 0.6325, 0.6213, 0.6325, 0.5662, 0.6325, 0.5588, 0.7425, 0.5038, 0.7425, 0.5038, 0.7425, 0.5588, 0.7425, 0.6213, 0.5075, 0.6213, 0.6175, 0.6213, 0.6175, 0.6213, 0.5075, 0.5588, 0.6325, 0.5588, 0.7425, 0.5588, 0.7425, 0.5588, 0.6325, 0.5038, 0.6325, 0.5588, 0.6325, 0.5588, 0.6325, 0.5038, 0.6325, 0.5662, 0.5075, 0.6213, 0.5075, 0.6213, 0.5075, 0.5662, 0.5075, 0.5038, 0.7425, 0.5038, 0.6325, 0.5038, 0.6325, 0.5038, 0.7425, 0.5662, 0.6175, 0.5662, 0.5075, 0.5662, 0.5075, 0.5662, 0.6175, 0.5588, 0.6325, 0.5588, 0.7425, 0.5588, 0.7425, 0.5588, 0.6325, 0.6213, 0.5075, 0.6213, 0.6175, 0.6213, 0.6175, 0.6213, 0.5075, 0.5588, 0.7425, 0.5038, 0.7425, 0.5038, 0.7425, 0.5588, 0.7425, 0.5662, 0.6325, 0.6213, 0.6325, 0.6213, 0.6325, 0.5662, 0.6325, 0.6213, 0.6175, 0.5662, 0.6175, 0.5662, 0.6175, 0.6213, 0.6175, 0.5038, 0.5075, 0.5588, 0.5075, 0.5588, 0.5075, 0.5038, 0.5075, 0.5662, 0.7425, 0.5662, 0.6325, 0.5662, 0.6325, 0.5662, 0.7425, 0.5038, 0.6175, 0.5038, 0.5075, 0.5038, 0.5075, 0.5038, 0.6175, 0.5038, 0.7425, 0.5038, 0.6325, 0.5038, 0.6325, 0.5038, 0.7425, 0.5662, 0.5075, 0.6213, 0.5075, 0.6213, 0.5075, 0.5662, 0.5075, 0.5038, 0.6325, 0.5588, 0.6325, 0.5588, 0.6325, 0.5038, 0.6325, 0.5588, 0.6175, 0.5038, 0.6175, 0.5038, 0.6175, 0.5588, 0.6175, 0.6213, 0.6175, 0.5662, 0.6175, 0.5662, 0.6175, 0.6213, 0.6175, 0.5038, 0.5075, 0.5588, 0.5075, 0.5588, 0.5075, 0.5038, 0.5075, 0.5662, 0.7425, 0.5662, 0.6325, 0.5662, 0.6325, 0.5662, 0.7425, 0.5038, 0.6175, 0.5038, 0.5075, 0.5038, 0.5075, 0.5038, 0.6175, 0.6213, 0.6325, 0.6213, 0.7425, 0.6213, 0.7425, 0.6213, 0.6325, 0.5588, 0.5075, 0.5588, 0.6175, 0.5588, 0.6175, 0.5588, 0.5075, 0.6213, 0.7425, 0.5662, 0.7425, 0.5662, 0.7425, 0.6213, 0.7425, 0.5588, 0.6175, 0.5038, 0.6175, 0.5038, 0.6175, 0.5588, 0.6175, 0.5038, 0.6325, 0.5588, 0.6325, 0.5588, 0.6325, 0.5038, 0.6325, 0.5662, 0.5075, 0.6213, 0.5075, 0.6213, 0.5075, 0.5662, 0.5075, 0.5038, 0.7425, 0.5038, 0.6325, 0.5038, 0.6325, 0.5038, 0.7425, 0.5662, 0.6175, 0.5662, 0.5075, 0.5662, 0.5075, 0.5662, 0.6175, 0.5588, 0.5075, 0.5588, 0.6175, 0.5588, 0.6175, 0.5588, 0.5075, 0.6213, 0.6325, 0.6213, 0.7425, 0.6213, 0.7425, 0.6213, 0.6325, 0.5038, 0.6175, 0.5038, 0.5075, 0.5038, 0.5075, 0.5038, 0.6175, 0.5662, 0.7425, 0.5662, 0.6325, 0.5662, 0.6325, 0.5662, 0.7425, 0.5662, 0.6175, 0.5662, 0.5075, 0.5662, 0.5075, 0.5662, 0.6175, 0.5588, 0.6325, 0.5588, 0.7425, 0.5588, 0.7425, 0.5588, 0.6325, 0.6213, 0.5075, 0.6213, 0.6175, 0.6213, 0.6175, 0.6213, 0.5075, 0.5588, 0.7425, 0.5038, 0.7425, 0.5038, 0.7425, 0.5588, 0.7425, 0.5662, 0.6325, 0.6213, 0.6325, 0.6213, 0.6325, 0.5662, 0.6325, 0.6213, 0.6175, 0.5662, 0.6175, 0.5662, 0.6175, 0.6213, 0.6175, 0.5038, 0.5075, 0.5588, 0.5075, 0.5588, 0.5075, 0.5038, 0.5075, 0.5662, 0.7425, 0.5662, 0.6325, 0.5662, 0.6325, 0.5662, 0.7425, 0.5038, 0.6175, 0.5038, 0.5075, 0.5038, 0.5075, 0.5038, 0.6175, 0.6213, 0.6325, 0.6213, 0.7425, 0.6213, 0.7425, 0.6213, 0.6325, 0.5588, 0.5075, 0.5588, 0.6175, 0.5588, 0.6175, 0.5588, 0.5075, 0.6213, 0.7425, 0.5662, 0.7425, 0.5662, 0.7425, 0.6213, 0.7425, 0.5662, 0.6325, 0.6213, 0.6325, 0.6213, 0.6325, 0.5662, 0.6325, 0.5588, 0.7425, 0.5038, 0.7425, 0.5038, 0.7425, 0.5588, 0.7425, 0.6213, 0.5075, 0.6213, 0.6175, 0.6213, 0.6175, 0.6213, 0.5075, 0.5588, 0.6325, 0.5588, 0.7425, 0.5588, 0.7425, 0.5588, 0.6325, 0.6213, 0.7425, 0.5662, 0.7425, 0.5662, 0.7425, 0.6213, 0.7425, 0.5588, 0.6175, 0.5038, 0.6175, 0.5038, 0.6175, 0.5588, 0.6175, 0.5038, 0.6325, 0.5588, 0.6325, 0.5588, 0.6325, 0.5038, 0.6325, 0.5662, 0.5075, 0.6213, 0.5075, 0.6213, 0.5075, 0.5662, 0.5075, 0.5038, 0.7425, 0.5038, 0.6325, 0.5038, 0.6325, 0.5038, 0.7425, 0.5662, 0.6175, 0.5662, 0.5075, 0.5662, 0.5075, 0.5662, 0.6175, 0.5588, 0.6325, 0.5588, 0.7425, 0.5588, 0.7425, 0.5588, 0.6325, 0.6213, 0.5075, 0.6213, 0.6175, 0.6213, 0.6175, 0.6213, 0.5075, 0.5588, 0.7425, 0.5038, 0.7425, 0.5038, 0.7425, 0.5588, 0.7425, 0.5662, 0.6325, 0.6213, 0.6325, 0.6213, 0.6325, 0.5662, 0.6325, 0.6213, 0.6175, 0.5662, 0.6175, 0.5662, 0.6175, 0.6213, 0.6175, 0.5038, 0.5075, 0.5588, 0.5075, 0.5588, 0.5075, 0.5038, 0.5075, 0.6213, 0.7425, 0.5662, 0.7425, 0.5662, 0.7425, 0.6213, 0.7425, 0.5588, 0.5075, 0.5588, 0.6175, 0.5588, 0.6175, 0.5588, 0.5075, 0.6213, 0.6325, 0.6213, 0.7425, 0.6213, 0.7425, 0.6213, 0.6325, 0.5038, 0.6175, 0.5038, 0.5075, 0.5038, 0.5075, 0.5038, 0.6175, 0.6213, 0.6175, 0.5662, 0.6175, 0.5662, 0.6175, 0.6213, 0.6175, 0.5038, 0.5075, 0.5588, 0.5075, 0.5588, 0.5075, 0.5038, 0.5075, 0.5662, 0.7425, 0.5662, 0.6325, 0.5662, 0.6325, 0.5662, 0.7425, 0.5038, 0.6175, 0.5038, 0.5075, 0.5038, 0.5075, 0.5038, 0.6175, 0.6213, 0.6325, 0.6213, 0.7425, 0.6213, 0.7425, 0.6213, 0.6325, 0.5588, 0.5075, 0.5588, 0.6175, 0.5588, 0.6175, 0.5588, 0.5075, 0.6213, 0.7425, 0.5662, 0.7425, 0.5662, 0.7425, 0.6213, 0.7425, 0.5588, 0.6175, 0.5038, 0.6175, 0.5038, 0.6175, 0.5588, 0.6175, 0.5038, 0.6325, 0.5588, 0.6325, 0.5588, 0.6325, 0.5038, 0.6325, 0.5662, 0.5075, 0.6213, 0.5075, 0.6213, 0.5075, 0.5662, 0.5075, 0.5038, 0.7425, 0.5038, 0.6325, 0.5038, 0.6325, 0.5038, 0.7425, 0.5662, 0.6175, 0.5662, 0.5075, 0.5662, 0.5075, 0.5662, 0.6175, 0.5588, 0.6175, 0.5038, 0.6175, 0.5038, 0.6175, 0.5588, 0.6175, 0.5038, 0.6325, 0.5588, 0.6325, 0.5588, 0.6325, 0.5038, 0.6325, 0.5662, 0.5075, 0.6213, 0.5075, 0.6213, 0.5075, 0.5662, 0.5075, 0.5038, 0.7425, 0.5038, 0.6325, 0.5038, 0.6325, 0.5038, 0.7425, 0.5662, 0.6175, 0.5662, 0.5075, 0.5662, 0.5075, 0.5662, 0.6175, 0.5588, 0.6325, 0.5588, 0.7425, 0.5588, 0.7425, 0.5588, 0.6325, 0.6213, 0.5075, 0.6213, 0.6175, 0.6213, 0.6175, 0.6213, 0.5075, 0.5588, 0.7425, 0.5038, 0.7425, 0.5038, 0.7425, 0.5588, 0.7425, 0.5662, 0.6325, 0.6213, 0.6325, 0.6213, 0.6325, 0.5662, 0.6325, 0.6213, 0.6175, 0.5662, 0.6175, 0.5662, 0.6175, 0.6213, 0.6175, 0.5038, 0.5075, 0.5588, 0.5075, 0.5588, 0.5075, 0.5038, 0.5075, 0.5662, 0.7425, 0.5662, 0.6325, 0.5662, 0.6325, 0.5662, 0.7425, 0.5662, 0.6325, 0.6213, 0.6325, 0.6213, 0.7425, 0.5662, 0.7425, 0.5038, 0.6325, 0.5588, 0.6325, 0.5588, 0.7425, 0.5038, 0.7425, 0.5038, 0.5075, 0.5588, 0.5075, 0.5588, 0.6175, 0.5038, 0.6175, 0.5662, 0.5075, 0.6213, 0.5075, 0.6213, 0.6175, 0.5662, 0.6175, 0.5662, 0.6175, 0.5662, 0.5075, 0.5662, 0.5075, 0.5662, 0.6175, 0.5662, 0.5075, 0.6213, 0.5075, 0.6213, 0.5075, 0.5662, 0.5075, 0.6213, 0.5075, 0.6213, 0.6175, 0.6213, 0.6175, 0.6213, 0.5075, 0.6213, 0.6175, 0.5662, 0.6175, 0.5662, 0.6175, 0.6213, 0.6175, 0.6213, 0.7425, 0.5662, 0.7425, 0.5662, 0.7425, 0.6213, 0.7425, 0.6213, 0.6325, 0.6213, 0.7425, 0.6213, 0.7425, 0.6213, 0.6325, 0.5662, 0.7425, 0.5662, 0.6325, 0.5662, 0.6325, 0.5662, 0.7425, 0.5662, 0.6325, 0.6213, 0.6325, 0.6213, 0.6325, 0.5662, 0.6325, 0.5588, 0.6175, 0.5038, 0.6175, 0.5038, 0.6175, 0.5588, 0.6175, 0.5588, 0.5075, 0.5588, 0.6175, 0.5588, 0.6175, 0.5588, 0.5075, 0.5038, 0.6175, 0.5038, 0.5075, 0.5038, 0.5075, 0.5038, 0.6175, 0.5038, 0.5075, 0.5588, 0.5075, 0.5588, 0.5075, 0.5038, 0.5075, 0.5588, 0.6325, 0.5588, 0.7425, 0.5588, 0.7425, 0.5588, 0.6325, 0.5038, 0.7425, 0.5038, 0.6325, 0.5038, 0.6325, 0.5038, 0.7425, 0.5038, 0.6325, 0.5588, 0.6325, 0.5588, 0.6325, 0.5038, 0.6325, 0.5588, 0.7425, 0.5038, 0.7425, 0.5038, 0.7425, 0.5588, 0.7425, 0.625, 0.5442, 0.625, 0.6469, 0.625, 0.6469, 0.625, 0.5442, 0.625, 0.25, 0.625, 0.125, 0.625, 0.375, 0.625, 0.75, 0.625, 0.625, 0.625, 0.8125, 0.625, 0.8125, 0.625, 0.625, 0.0, 0.0, 0.5662, 0.2425, 0.5662, 0.1325, 0.5662, 0.1325, 0.5662, 0.2425, 0.5038, 0.1325, 0.5588, 0.1325, 0.5588, 0.1325, 0.5038, 0.1325, 0.5662, 0.1325, 0.6213, 0.1325, 0.6213, 0.1325, 0.5662, 0.1325, 0.5625, 0.125, 0.625, 0.125, 0.6213, 0.1325, 0.5662, 0.1325, 0.625, 0.125, 0.625, 0.25, 0.6213, 0.2425, 0.6213, 0.1325, 0.625, 0.25, 0.5625, 0.25, 0.5662, 0.2425, 0.6213, 0.2425, 0.5625, 0.25, 0.5625, 0.125, 0.5662, 0.1325, 0.5662, 0.2425, 0.5, 0.125, 0.5625, 0.125, 0.5588, 0.1325, 0.5038, 0.1325, 0.5625, 0.125, 0.5625, 0.25, 0.5588, 0.2425, 0.5588, 0.1325, 0.5625, 0.25, 0.5, 0.25, 0.5038, 0.2425, 0.5588, 0.2425, 0.5, 0.25, 0.5, 0.125, 0.5038, 0.1325, 0.5038, 0.2425, 0.5, 0.0, 0.5625, 0.0, 0.5588, 0.0075, 0.5038, 0.0075, 0.5625, 0.0, 0.5625, 0.125, 0.5588, 0.1175, 0.5588, 0.0075, 0.5625, 0.125, 0.5, 0.125, 0.5038, 0.1175, 0.5588, 0.1175, 0.5, 0.125, 0.5, 0.0, 0.5038, 0.0075, 0.5038, 0.1175, 0.5625, 0.0, 0.625, 0.0, 0.6213, 0.0075, 0.5662, 0.0075, 0.625, 0.0, 0.625, 0.125, 0.6213, 0.1175, 0.6213, 0.0075, 0.625, 0.125, 0.5625, 0.125, 0.5662, 0.1175, 0.6213, 0.1175, 0.5625, 0.125, 0.5625, 0.0, 0.5662, 0.0075, 0.5662, 0.1175, 0.5038, 0.1325, 0.5588, 0.1325, 0.5588, 0.1325, 0.5038, 0.1325, 0.5588, 0.1175, 0.5038, 0.1175, 0.5038, 0.1175, 0.5588, 0.1175, 0.6213, 0.2425, 0.5662, 0.2425, 0.5662, 0.2425, 0.6213, 0.2425, 0.5588, 0.0075, 0.5588, 0.1175, 0.5588, 0.1175, 0.5588, 0.0075, 0.5038, 0.2425, 0.5038, 0.1325, 0.5038, 0.1325, 0.5038, 0.2425, 0.5662, 0.0075, 0.6213, 0.0075, 0.6213, 0.0075, 0.5662, 0.0075, 0.6213, 0.1325, 0.6213, 0.2425, 0.6213, 0.2425, 0.6213, 0.1325, 0.5038, 0.1175, 0.5038, 0.0075, 0.5038, 0.0075, 0.5038, 0.1175, 0.5588, 0.1325, 0.5588, 0.2425, 0.5588, 0.2425, 0.5588, 0.1325, 0.5662, 0.1175, 0.5662, 0.0075, 0.5662, 0.0075, 0.5662, 0.1175, 0.6213, 0.2425, 0.5662, 0.2425, 0.5662, 0.2425, 0.6213, 0.2425, 0.5588, 0.0075, 0.5588, 0.1175, 0.5588, 0.1175, 0.5588, 0.0075, 0.5588, 0.2425, 0.5038, 0.2425, 0.5038, 0.2425, 0.5588, 0.2425, 0.6213, 0.0075, 0.6213, 0.1175, 0.6213, 0.1175, 0.6213, 0.0075, 0.5588, 0.1175, 0.5038, 0.1175, 0.5038, 0.1175, 0.5588, 0.1175, 0.6213, 0.1175, 0.5662, 0.1175, 0.5662, 0.1175, 0.6213, 0.1175, 0.5038, 0.1175, 0.5038, 0.0075, 0.5038, 0.0075, 0.5038, 0.1175, 0.5662, 0.2425, 0.5662, 0.1325, 0.5662, 0.1325, 0.5662, 0.2425, 0.5038, 0.0075, 0.5588, 0.0075, 0.5588, 0.0075, 0.5038, 0.0075, 0.6213, 0.1175, 0.5662, 0.1175, 0.5662, 0.1175, 0.6213, 0.1175, 0.5662, 0.0075, 0.6213, 0.0075, 0.6213, 0.0075, 0.5662, 0.0075, 0.5038, 0.2425, 0.5038, 0.1325, 0.5038, 0.1325, 0.5038, 0.2425, 0.5662, 0.1175, 0.5662, 0.0075, 0.5662, 0.0075, 0.5662, 0.1175, 0.5588, 0.1325, 0.5588, 0.2425, 0.5588, 0.2425, 0.5588, 0.1325, 0.6213, 0.0075, 0.6213, 0.1175, 0.6213, 0.1175, 0.6213, 0.0075, 0.5588, 0.2425, 0.5038, 0.2425, 0.5038, 0.2425, 0.5588, 0.2425, 0.5662, 0.1325, 0.6213, 0.1325, 0.6213, 0.1325, 0.5662, 0.1325, 0.6213, 0.1175, 0.5662, 0.1175, 0.5662, 0.1175, 0.6213, 0.1175, 0.5038, 0.0075, 0.5588, 0.0075, 0.5588, 0.0075, 0.5038, 0.0075, 0.5662, 0.2425, 0.5662, 0.1325, 0.5662, 0.1325, 0.5662, 0.2425, 0.5038, 0.1175, 0.5038, 0.0075, 0.5038, 0.0075, 0.5038, 0.1175, 0.6213, 0.1325, 0.6213, 0.2425, 0.6213, 0.2425, 0.6213, 0.1325, 0.5588, 0.2425, 0.5038, 0.2425, 0.5038, 0.2425, 0.5588, 0.2425, 0.6213, 0.0075, 0.6213, 0.1175, 0.6213, 0.1175, 0.6213, 0.0075, 0.5588, 0.1325, 0.5588, 0.2425, 0.5588, 0.2425, 0.5588, 0.1325, 0.5662, 0.1175, 0.5662, 0.0075, 0.5662, 0.0075, 0.5662, 0.1175, 0.6213, 0.1325, 0.6213, 0.2425, 0.6213, 0.2425, 0.6213, 0.1325, 0.5588, 0.0075, 0.5588, 0.1175, 0.5588, 0.1175, 0.5588, 0.0075, 0.6213, 0.2425, 0.5662, 0.2425, 0.5662, 0.2425, 0.6213, 0.2425, 0.5588, 0.1175, 0.5038, 0.1175, 0.5038, 0.1175, 0.5588, 0.1175, 0.5038, 0.1325, 0.5588, 0.1325, 0.5588, 0.1325, 0.5038, 0.1325, 0.5662, 0.0075, 0.6213, 0.0075, 0.6213, 0.0075, 0.5662, 0.0075, 0.5038, 0.2425, 0.5038, 0.1325, 0.5038, 0.1325, 0.5038, 0.2425, 0.5662, 0.1175, 0.5662, 0.0075, 0.5662, 0.0075, 0.5662, 0.1175, 0.5588, 0.1325, 0.5588, 0.2425, 0.5588, 0.2425, 0.5588, 0.1325, 0.6213, 0.0075, 0.6213, 0.1175, 0.6213, 0.1175, 0.6213, 0.0075, 0.5588, 0.2425, 0.5038, 0.2425, 0.5038, 0.2425, 0.5588, 0.2425, 0.5662, 0.1325, 0.6213, 0.1325, 0.6213, 0.1325, 0.5662, 0.1325, 0.5662, 0.0075, 0.6213, 0.0075, 0.6213, 0.0075, 0.5662, 0.0075, 0.5038, 0.1325, 0.5588, 0.1325, 0.5588, 0.1325, 0.5038, 0.1325, 0.5588, 0.1175, 0.5038, 0.1175, 0.5038, 0.1175, 0.5588, 0.1175, 0.6213, 0.2425, 0.5662, 0.2425, 0.5662, 0.2425, 0.6213, 0.2425, 0.5662, 0.1325, 0.6213, 0.1325, 0.6213, 0.1325, 0.5662, 0.1325, 0.6213, 0.1175, 0.5662, 0.1175, 0.5662, 0.1175, 0.6213, 0.1175, 0.5038, 0.0075, 0.5588, 0.0075, 0.5588, 0.0075, 0.5038, 0.0075, 0.5662, 0.2425, 0.5662, 0.1325, 0.5662, 0.1325, 0.5662, 0.2425, 0.5038, 0.1175, 0.5038, 0.0075, 0.5038, 0.0075, 0.5038, 0.1175, 0.6213, 0.1325, 0.6213, 0.2425, 0.6213, 0.2425, 0.6213, 0.1325, 0.5588, 0.0075, 0.5588, 0.1175, 0.5588, 0.1175, 0.5588, 0.0075, 0.6213, 0.2425, 0.5662, 0.2425, 0.5662, 0.2425, 0.6213, 0.2425, 0.5588, 0.1175, 0.5038, 0.1175, 0.5038, 0.1175, 0.5588, 0.1175, 0.5038, 0.1325, 0.5588, 0.1325, 0.5588, 0.1325, 0.5038, 0.1325, 0.5662, 0.0075, 0.6213, 0.0075, 0.6213, 0.0075, 0.5662, 0.0075, 0.5038, 0.2425, 0.5038, 0.1325, 0.5038, 0.1325, 0.5038, 0.2425, 0.6213, 0.1325, 0.6213, 0.2425, 0.6213, 0.2425, 0.6213, 0.1325, 0.5038, 0.1175, 0.5038, 0.0075, 0.5038, 0.0075, 0.5038, 0.1175, 0.5662, 0.2425, 0.5662, 0.1325, 0.5662, 0.1325, 0.5662, 0.2425, 0.5038, 0.0075, 0.5588, 0.0075, 0.5588, 0.0075, 0.5038, 0.0075, 0.5038, 0.2425, 0.5038, 0.1325, 0.5038, 0.1325, 0.5038, 0.2425, 0.5662, 0.1175, 0.5662, 0.0075, 0.5662, 0.0075, 0.5662, 0.1175, 0.5588, 0.1325, 0.5588, 0.2425, 0.5588, 0.2425, 0.5588, 0.1325, 0.6213, 0.0075, 0.6213, 0.1175, 0.6213, 0.1175, 0.6213, 0.0075, 0.5588, 0.2425, 0.5038, 0.2425, 0.5038, 0.2425, 0.5588, 0.2425, 0.5662, 0.1325, 0.6213, 0.1325, 0.6213, 0.1325, 0.5662, 0.1325, 0.6213, 0.1175, 0.5662, 0.1175, 0.5662, 0.1175, 0.6213, 0.1175, 0.5038, 0.0075, 0.5588, 0.0075, 0.5588, 0.0075, 0.5038, 0.0075, 0.5662, 0.2425, 0.5662, 0.1325, 0.5662, 0.1325, 0.5662, 0.2425, 0.5038, 0.1175, 0.5038, 0.0075, 0.5038, 0.0075, 0.5038, 0.1175, 0.6213, 0.1325, 0.6213, 0.2425, 0.6213, 0.2425, 0.6213, 0.1325, 0.5588, 0.0075, 0.5588, 0.1175, 0.5588, 0.1175, 0.5588, 0.0075, 0.5588, 0.2425, 0.5038, 0.2425, 0.5038, 0.2425, 0.5588, 0.2425, 0.6213, 0.0075, 0.6213, 0.1175, 0.6213, 0.1175, 0.6213, 0.0075, 0.5588, 0.1325, 0.5588, 0.2425, 0.5588, 0.2425, 0.5588, 0.1325, 0.5662, 0.1175, 0.5662, 0.0075, 0.5662, 0.0075, 0.5662, 0.1175, 0.5588, 0.0075, 0.5588, 0.1175, 0.5588, 0.1175, 0.5588, 0.0075, 0.6213, 0.2425, 0.5662, 0.2425, 0.5662, 0.2425, 0.6213, 0.2425, 0.5588, 0.1175, 0.5038, 0.1175, 0.5038, 0.1175, 0.5588, 0.1175, 0.5038, 0.1325, 0.5588, 0.1325, 0.5588, 0.1325, 0.5038, 0.1325, 0.5662, 0.0075, 0.6213, 0.0075, 0.6213, 0.0075, 0.5662, 0.0075, 0.5038, 0.2425, 0.5038, 0.1325, 0.5038, 0.1325, 0.5038, 0.2425, 0.5662, 0.1175, 0.5662, 0.0075, 0.5662, 0.0075, 0.5662, 0.1175, 0.5588, 0.1325, 0.5588, 0.2425, 0.5588, 0.2425, 0.5588, 0.1325, 0.6213, 0.0075, 0.6213, 0.1175, 0.6213, 0.1175, 0.6213, 0.0075, 0.5588, 0.2425, 0.5038, 0.2425, 0.5038, 0.2425, 0.5588, 0.2425, 0.5662, 0.1325, 0.6213, 0.1325, 0.6213, 0.1325, 0.5662, 0.1325, 0.6213, 0.1175, 0.5662, 0.1175, 0.5662, 0.1175, 0.6213, 0.1175, 0.5662, 0.0075, 0.6213, 0.0075, 0.6213, 0.0075, 0.5662, 0.0075, 0.5038, 0.1325, 0.5588, 0.1325, 0.5588, 0.1325, 0.5038, 0.1325, 0.5588, 0.1175, 0.5038, 0.1175, 0.5038, 0.1175, 0.5588, 0.1175, 0.6213, 0.2425, 0.5662, 0.2425, 0.5662, 0.2425, 0.6213, 0.2425, 0.5662, 0.1325, 0.6213, 0.1325, 0.6213, 0.1325, 0.5662, 0.1325, 0.6213, 0.1175, 0.5662, 0.1175, 0.5662, 0.1175, 0.6213, 0.1175, 0.5038, 0.0075, 0.5588, 0.0075, 0.5588, 0.0075, 0.5038, 0.0075, 0.5662, 0.2425, 0.5662, 0.1325, 0.5662, 0.1325, 0.5662, 0.2425, 0.5038, 0.1175, 0.5038, 0.0075, 0.5038, 0.0075, 0.5038, 0.1175, 0.6213, 0.1325, 0.6213, 0.2425, 0.6213, 0.2425, 0.6213, 0.1325, 0.5588, 0.0075, 0.5588, 0.1175, 0.5588, 0.1175, 0.5588, 0.0075, 0.6213, 0.2425, 0.5662, 0.2425, 0.5662, 0.2425, 0.6213, 0.2425, 0.5588, 0.1175, 0.5038, 0.1175, 0.5038, 0.1175, 0.5588, 0.1175, 0.5038, 0.1325, 0.5588, 0.1325, 0.5588, 0.1325, 0.5038, 0.1325, 0.5662, 0.0075, 0.6213, 0.0075, 0.6213, 0.0075, 0.5662, 0.0075, 0.5038, 0.2425, 0.5038, 0.1325, 0.5038, 0.1325, 0.5038, 0.2425, 0.5588, 0.2425, 0.5038, 0.2425, 0.5038, 0.2425, 0.5588, 0.2425, 0.6213, 0.1325, 0.6213, 0.2425, 0.6213, 0.2425, 0.6213, 0.1325, 0.5038, 0.1175, 0.5038, 0.0075, 0.5038, 0.0075, 0.5038, 0.1175, 0.5038, 0.2425, 0.5038, 0.1325, 0.5038, 0.1325, 0.5038, 0.2425, 0.5662, 0.1175, 0.5662, 0.0075, 0.5662, 0.0075, 0.5662, 0.1175, 0.5588, 0.1325, 0.5588, 0.2425, 0.5588, 0.2425, 0.5588, 0.1325, 0.6213, 0.0075, 0.6213, 0.1175, 0.6213, 0.1175, 0.6213, 0.0075, 0.5588, 0.2425, 0.5038, 0.2425, 0.5038, 0.2425, 0.5588, 0.2425, 0.5662, 0.1325, 0.6213, 0.1325, 0.6213, 0.1325, 0.5662, 0.1325, 0.6213, 0.1175, 0.5662, 0.1175, 0.5662, 0.1175, 0.6213, 0.1175, 0.5038, 0.0075, 0.5588, 0.0075, 0.5588, 0.0075, 0.5038, 0.0075, 0.5662, 0.2425, 0.5662, 0.1325, 0.5662, 0.1325, 0.5662, 0.2425, 0.5038, 0.1175, 0.5038, 0.0075, 0.5038, 0.0075, 0.5038, 0.1175, 0.6213, 0.1325, 0.6213, 0.2425, 0.6213, 0.2425, 0.6213, 0.1325, 0.5588, 0.0075, 0.5588, 0.1175, 0.5588, 0.1175, 0.5588, 0.0075, 0.5662, 0.1325, 0.6213, 0.1325, 0.6213, 0.2425, 0.5662, 0.2425, 0.5038, 0.1325, 0.5588, 0.1325, 0.5588, 0.2425, 0.5038, 0.2425, 0.5038, 0.0075, 0.5588, 0.0075, 0.5588, 0.1175, 0.5038, 0.1175, 0.5662, 0.0075, 0.6213, 0.0075, 0.6213, 0.1175, 0.5662, 0.1175, 0.5038, 0.0075, 0.5588, 0.0075, 0.5588, 0.0075, 0.5038, 0.0075, 0.5662, 0.2425, 0.5662, 0.1325, 0.5662, 0.1325, 0.5662, 0.2425, 0.5588, 0.0075, 0.5588, 0.1175, 0.5588, 0.1175, 0.5588, 0.0075, 0.6213, 0.1175, 0.5662, 0.1175, 0.5662, 0.1175, 0.6213, 0.1175, 0.5588, 0.1175, 0.5038, 0.1175, 0.5038, 0.1175, 0.5588, 0.1175, 0.5038, 0.1325, 0.5588, 0.1325, 0.5588, 0.1325, 0.5038, 0.1325, 0.5662, 0.0075, 0.6213, 0.0075, 0.6213, 0.0075, 0.5662, 0.0075, 0.5038, 0.2425, 0.5038, 0.1325, 0.5038, 0.1325, 0.5038, 0.2425, 0.5662, 0.1175, 0.5662, 0.0075, 0.5662, 0.0075, 0.5662, 0.1175, 0.5588, 0.1325, 0.5588, 0.2425, 0.5588, 0.2425, 0.5588, 0.1325, 0.6213, 0.2425, 0.5662, 0.2425, 0.5662, 0.2425, 0.6213, 0.2425, 0.6213, 0.0075, 0.6213, 0.1175, 0.6213, 0.1175, 0.6213, 0.0075, 0.625, 0.0, 0.625, 0.9375, 0.625, 0.125, 0.625, 0.9375, 0.0, 0.0, 0.625, 0.125, 0.625, 0.125, 0.0, 0.0, 0.625, 0.375, 0.625, 0.9375, 0.625, 0.8125, 0.625, 0.7192, 0.625, 0.7496, 0.625, 0.625, 0.625, 0.4375, 0.0, 0.0, 0.625, 0.4375, 0.625, 0.375, 0.625, 0.5442, 0.625, 0.5496, 0.5625, 0.75, 0.625, 0.75, 0.625, 0.8125, 0.625, 0.9375, 0.0, 0.0, 0.625, 0.8125, 0.5, 0.75, 0.5625, 0.75, 0.5, 0.875, 0.5, 0.0, 0.5, 0.875, 0.5625, 0.0, 0.625, 0.8125, 0.0, 0.0, 0.5625, 0.75, 0.5625, 0.0, 0.5, 0.875, 0.625, 0.9375, 0.625, 0.5, 0.5625, 0.5, 0.625, 0.4375, 0.0, 0.0, 0.625, 0.375, 0.625, 0.4375, 0.5, 0.5, 0.5, 0.375, 0.5625, 0.5, 0.5, 0.25, 0.5625, 0.25, 0.5, 0.375, 0.5625, 0.25, 0.625, 0.375, 0.5, 0.375, 0.625, 0.4375, 0.5625, 0.5, 0.0, 0.0, 0.375, 0.0, 0.375, 0.25, 0.375, 0.25, 0.375, 0.0, 0.375, 0.375, 0.5, 0.375, 0.375, 0.5, 0.375, 0.25, 0.5, 0.375, 0.375, 0.375, 0.375, 0.25, 0.5, 0.25, 0.5, 0.375, 0.5662, 0.1325, 0.6213, 0.1325, 0.6213, 0.1325, 0.5662, 0.1325, 0.375, 0.875, 0.375, 0.375, 0.375, 0.375, 0.375, 0.875, 0.375, 0.5, 0.375, 0.75, 0.375, 0.75, 0.375, 0.5, 0.375, 0.875, 0.375, 0.375, 0.375, 0.375, 0.375, 0.875, 0.375, 0.75, 0.375, 0.875, 0.375, 0.875, 0.375, 0.75, 0.375, 0.5652, 0.375, 0.5777, 0.375, 0.5777, 0.375, 0.5652, 0.375, 0.75, 0.375, 0.875, 0.375, 0.875, 0.375, 0.75, 0.375, 0.375, 0.375, 0.5, 0.375, 0.5, 0.375, 0.375, 0.375, 0.5, 0.375, 0.75, 0.375, 0.75, 0.375, 0.5, 0.375, 0.75, 0.375, 0.6723, 0.375, 0.6723, 0.375, 0.75, 0.375, 0.875, 0.375, 0.6848, 0.375, 0.6848, 0.375, 0.875, 0.375, 0.5777, 0.375, 0.5652, 0.375, 0.5652, 0.375, 0.5777, 0.375, 0.875, 0.375, 0.375, 0.375, 0.375, 0.375, 0.875, 0.375, 0.5777, 0.375, 0.6723, 0.375, 0.6848, 0.375, 0.5652, 0.375, 0.5777, 0.375, 0.6723, 0.375, 0.6723, 0.375, 0.5777, 0.375, 0.6848, 0.375, 0.5652, 0.375, 0.5652, 0.375, 0.6848, 0.375, 0.6723, 0.375, 0.6848, 0.375, 0.6848, 0.375, 0.6723, 0.375, 0.5777, 0.375, 0.5652, 0.375, 0.375, 0.375, 0.5, 0.375, 0.5652, 0.375, 0.375, 0.375, 0.375, 0.375, 0.5652, 0.375, 0.375, 0.375, 0.5, 0.375, 0.5, 0.375, 0.375, 0.375, 0.5, 0.375, 0.5777, 0.375, 0.5777, 0.375, 0.5, 0.375, 0.5652, 0.375, 0.6848, 0.375, 0.875, 0.375, 0.375, 0.375, 0.6848, 0.375, 0.875, 0.375, 0.875, 0.375, 0.6848, 0.375, 0.375, 0.375, 0.5652, 0.375, 0.5652, 0.375, 0.375, 0.375, 0.5652, 0.375, 0.6848, 0.375, 0.6848, 0.375, 0.5652, 0.375, 0.6848, 0.375, 0.6723, 0.375, 0.75, 0.375, 0.875, 0.375, 0.75, 0.375, 0.875, 0.375, 0.875, 0.375, 0.75, 0.375, 0.6723, 0.375, 0.75, 0.375, 0.75, 0.375, 0.6723, 0.375, 0.6848, 0.375, 0.6723, 0.375, 0.6723, 0.375, 0.6848, 0.375, 0.6723, 0.375, 0.5777, 0.375, 0.5, 0.375, 0.75, 0.375, 0.6723, 0.375, 0.5777, 0.375, 0.5777, 0.375, 0.6723, 0.375, 0.5777, 0.375, 0.5, 0.375, 0.5, 0.375, 0.5777, 0.375, 0.5, 0.375, 0.75, 0.375, 0.75, 0.375, 0.5, 0.375, 0.75, 0.375, 0.875, 0.375, 0.875, 0.375, 0.75, 0.375, 0.875, 0.375, 0.375, 0.375, 0.375, 0.375, 0.875, 0.375, 0.5, 0.375, 0.75, 0.375, 0.75, 0.375, 0.5, 0.375, 0.375, 0.375, 0.5, 0.375, 0.5, 0.375, 0.375, 0.375, 0.875, 0.375, 1.0, 0.375, 1.0, 0.375, 0.875, 0.375, 0.375, 0.375, 0.875, 0.375, 0.875, 0.375, 0.375, 0.375, 0.875, 0.375, 1.0, 0.375, 1.0, 0.375, 0.875, 0.375, 0.25, 0.375, 0.375, 0.375, 0.375, 0.375, 0.25, 0.375, 0.375, 0.375, 0.875, 0.375, 0.875, 0.375, 0.375, 0.375, 0.0, 0.375, 0.25, 0.375, 0.25, 0.375, 0.0, 0.375, 0.375, 0.375, 0.875, 0.375, 0.875, 0.375, 0.375, 0.375, 0.25, 0.375, 0.375, 0.375, 0.375, 0.375, 0.25, 0.375, 0.7081, 0.375, 0.7205, 0.375, 0.7205, 0.375, 0.7081, 0.375, 0.25, 0.375, 0.375, 0.375, 0.375, 0.375, 0.25, 0.375, 0.875, 0.375, 1.0, 0.375, 1.0, 0.375, 0.875, 0.375, 0.0, 0.375, 0.25, 0.375, 0.25, 0.375, 0.0, 0.375, 0.25, 0.375, 0.5295, 0.375, 0.5295, 0.375, 0.25, 0.375, 0.375, 0.375, 0.5419, 0.375, 0.5419, 0.375, 0.375, 0.375, 0.7205, 0.375, 0.7081, 0.375, 0.7081, 0.375, 0.7205, 0.375, 0.375, 0.375, 0.875, 0.375, 0.875, 0.375, 0.375, 0.375, 0.5295, 0.375, 0.5419, 0.375, 0.7081, 0.375, 0.7205, 0.375, 0.7205, 0.375, 0.5295, 0.375, 0.5295, 0.375, 0.7205, 0.375, 0.5419, 0.375, 0.7081, 0.375, 0.7081, 0.375, 0.5419, 0.375, 0.5295, 0.375, 0.5419, 0.375, 0.5419, 0.375, 0.5295, 0.375, 0.7205, 0.375, 0.7081, 0.375, 0.875, 0.375, 1.0, 0.375, 0.7081, 0.375, 0.875, 0.375, 0.875, 0.375, 0.7081, 0.375, 0.875, 0.375, 1.0, 0.375, 1.0, 0.375, 0.875, 0.375, 1.0, 0.375, 0.7205, 0.375, 0.7205, 0.375, 1.0, 0.375, 0.5295, 0.375, 0.7205, 0.375, 1.0, 0.375, 0.25, 0.375, 0.5295, 0.375, 0.7205, 0.375, 0.7205, 0.375, 0.5295, 0.375, 0.7205, 0.375, 1.0, 0.375, 1.0, 0.375, 0.7205, 0.375, 0.0, 0.375, 0.25, 0.375, 0.25, 0.375, 0.0, 0.375, 0.5419, 0.375, 0.5295, 0.375, 0.25, 0.375, 0.375, 0.375, 0.25, 0.375, 0.375, 0.375, 0.375, 0.375, 0.25, 0.375, 0.5295, 0.375, 0.25, 0.375, 0.25, 0.375, 0.5295, 0.375, 0.5419, 0.375, 0.5295, 0.375, 0.5295, 0.375, 0.5419, 0.375, 0.7081, 0.375, 0.5419, 0.375, 0.375, 0.375, 0.875, 0.375, 0.5419, 0.375, 0.375, 0.375, 0.375, 0.375, 0.5419, 0.375, 0.875, 0.375, 0.7081, 0.375, 0.7081, 0.375, 0.875, 0.375, 0.7081, 0.375, 0.5419, 0.375, 0.5419, 0.375, 0.7081, 0.625, 0.5442, 0.625, 0.375, 0.0, 0.0, 0.625, 0.6469, 0.625, 0.9375, 0.625, 0.7496, 0.625, 0.6469, 0.0, 0.0, 0.625, 0.6469, 0.625, 0.7496, 0.625, 0.7496, 0.625, 0.6469, 0.625, 0.5496, 0.625, 0.6344, 0.0, 0.0, 0.625, 0.4375, 0.375, 0.75, 0.5, 0.75, 0.5, 0.875, 0.375, 0.75, 0.5, 0.875, 0.375, 0.875, 0.375, 0.875, 0.5, 0.875, 0.375, 0.0, 0.625, 0.8125, 0.0, 0.0, 0.625, 0.6344, 0.625, 0.7192, 0.625, 0.5442, 0.625, 0.6469, 0.625, 0.6469, 0.625, 0.5442, 0.625, 0.6469, 0.625, 0.7496, 0.625, 0.7496, 0.625, 0.6469, 0.625, 0.7192, 0.625, 0.6344, 0.625, 0.6344, 0.625, 0.7192, 0.625, 0.5496, 0.625, 0.5442, 0.625, 0.5442, 0.625, 0.5496, 0.625, 0.6344, 0.625, 0.5496, 0.625, 0.5496, 0.625, 0.6344, 0.625, 0.7496, 0.625, 0.7192, 0.625, 0.7192, 0.625, 0.7496, 0.625, 0.7496, 0.625, 0.7192, 0.625, 0.7192, 0.625, 0.7496, 0.625, 0.6344, 0.625, 0.5496, 0.625, 0.5496, 0.625, 0.6344, 0.625, 0.7192, 0.625, 0.6344, 0.625, 0.6344, 0.625, 0.7192, 0.625, 0.5496, 0.625, 0.5442, 0.625, 0.5442, 0.625, 0.5496, 0.625, 0.6344, 0.625, 0.5496, 0.625, 0.5496, 0.625, 0.6344, 0.625, 0.7496, 0.625, 0.7192, 0.625, 0.7192, 0.625, 0.7496, 0.625, 0.7192, 0.625, 0.6344, 0.625, 0.6344, 0.625, 0.7192, 0.625, 0.5442, 0.625, 0.6469, 0.625, 0.6469, 0.625, 0.5442, 0.625, 0.6469, 0.625, 0.7496, 0.625, 0.7496, 0.625, 0.6469, 0.625, 0.5442, 0.625, 0.6469, 0.625, 0.6469, 0.625, 0.5442, 0.625, 0.7192, 0.625, 0.6344, 0.625, 0.6344, 0.625, 0.7192, 0.625, 0.5496, 0.625, 0.5442, 0.625, 0.5442, 0.625, 0.5496, 0.625, 0.7496, 0.625, 0.7192, 0.625, 0.7192, 0.625, 0.7496, 0.625, 0.6344, 0.625, 0.5496, 0.625, 0.5496, 0.625, 0.6344, 0.625, 0.5469, 0.625, 0.5496, 0.625, 0.5496, 0.625, 0.5469, 0.625, 0.6344, 0.625, 0.5496, 0.625, 0.5496, 0.625, 0.6344, 0.625, 0.7496, 0.625, 0.7192, 0.625, 0.7192, 0.625, 0.7496, 0.625, 0.6469, 0.625, 0.7496, 0.625, 0.7496, 0.625, 0.6469, 0.625, 0.7496, 0.625, 0.7192, 0.625, 0.6344, 0.625, 0.6469, 0.625, 0.5496, 0.625, 0.5442, 0.625, 0.6469, 0.625, 0.6344, 0.625, 0.6469, 0.625, 0.7496, 0.625, 0.7496, 0.625, 0.6469, 0.625, 0.5442, 0.625, 0.6469, 0.625, 0.6469, 0.625, 0.5442, 0.625, 0.7192, 0.625, 0.6344, 0.625, 0.6344, 0.625, 0.7192, 0.625, 0.5442, 0.625, 0.5442, 0.625, 0.5469, 0.625, 0.6469, 0.625, 0.7496, 0.625, 0.7496, 0.625, 0.6469, 0.625, 0.7496, 0.625, 0.7192, 0.625, 0.7192, 0.625, 0.7496, 0.625, 0.6344, 0.625, 0.5496, 0.625, 0.5496, 0.625, 0.6344, 0.625, 0.5496, 0.625, 0.5496, 0.625, 0.5469, 0.625, 0.5442, 0.625, 0.6469, 0.625, 0.6469, 0.625, 0.5442, 0.625, 0.7192, 0.625, 0.6344, 0.625, 0.6344, 0.625, 0.7192, 0.625, 0.5442, 0.625, 0.5442, 0.625, 0.5469, 0.625, 0.5496, 0.625, 0.5442, 0.625, 0.5469, 0.625, 0.5469, 0.625, 0.5469, 0.625, 0.5469, 0.625, 0.5469, 0.625, 0.5496, 0.625, 0.5469, 0.625, 0.5496, 0.625, 0.5496, 0.625, 0.5469, 0.625, 0.5442, 0.625, 0.5496, 0.625, 0.5496, 0.625, 0.5496, 0.625, 0.5496, 0.625, 0.5496, 0.625, 0.5469, 0.625, 0.5469, 0.625, 0.5496, 0.625, 0.5469, 0.625, 0.5469, 0.625, 0.5469, 0.625, 0.5469, 0.625, 0.5469, 0.625, 0.5496, 0.625, 0.5496, 0.625, 0.5469, 0.625, 0.5442, 0.625, 0.5442, 0.625, 0.5442, 0.625, 0.5442, 0.625, 0.5442, 0.625, 0.5469, 0.625, 0.5469, 0.625, 0.5442, 0.625, 0.5469, 0.625, 0.5469, 0.625, 0.5469, 0.625, 0.5469, 0.625, 0.5469, 0.625, 0.5442, 0.625, 0.5442, 0.625, 0.5469, 0.625, 0.5469, 0.625, 0.5442, 0.625, 0.5442, 0.625, 0.5469, 0.625, 0.5469, 0.625, 0.5469, 0.625, 0.5469, 0.625, 0.5469, 0.625, 0.5442, 0.625, 0.5469, 0.625, 0.5469, 0.625, 0.5442, 0.625, 0.5442, 0.625, 0.5442, 0.625, 0.5442, 0.625, 0.5442, 0.625, 0.5496, 0.625, 0.5469, 0.625, 0.5469, 0.625, 0.5496, 0.625, 0.5469, 0.625, 0.5469, 0.625, 0.5469, 0.625, 0.5469, 0.625, 0.5496, 0.625, 0.5496, 0.625, 0.5496, 0.625, 0.5496, 0.625, 0.5469, 0.625, 0.5442, 0.625, 0.5442, 0.625, 0.5469, 0.625, 0.5469, 0.625, 0.5469, 0.625, 0.5469, 0.625, 0.5469, 0.625, 0.5469, 0.625, 0.5496, 0.625, 0.5496, 0.625, 0.5469, 0.625, 0.5442, 0.625, 0.5469, 0.625, 0.5469, 0.625, 0.5442, 0.625, 0.5442, 0.625, 0.5442, 0.625, 0.5442, 0.625, 0.5442, 0.625, 0.5496, 0.625, 0.5469, 0.625, 0.5469, 0.625, 0.5496, 0.625, 0.5496, 0.625, 0.5496, 0.625, 0.5496, 0.625, 0.5496, 0.625, 0.5496, 0.625, 0.5469, 0.625, 0.5469, 0.625, 0.5496, 0.625, 0.5442, 0.625, 0.5442, 0.625, 0.5469, 0.625, 0.5469])
me_cube_001.update()
arm_armature = bpy.data.armatures.new('Armature')  # bones are not reproduced

# ---- objects
ob_mimic = bpy.data.objects.new('Mimic', me_cube_001)
ob_armature = bpy.data.objects.new('Armature', arm_armature)

# ---- transforms, parenting, visibility, modifiers, constraints
ob_mimic.location = (0.0, 0.0, 0.0)
ob_mimic.use_shape_key_edit_mode = True
_vg = ob_mimic.vertex_groups.new(name='Left_Arm_1')
_vg.add([186, 187, 188, 189, 202, 203, 204, 205, 218, 219, 220, 221, 234, 235, 236, 237, 250, 251, 252, 253, 266, 267, 268, 269, 282, 283, 284, 285, 298, 299, 300, 301, 314, 315, 316, 317, 330, 331, 332, 333], 1.0, 'REPLACE')
_vg = ob_mimic.vertex_groups.new(name='Left_Arm_2')
_vg.add([198, 199, 200, 201, 214, 215, 216, 217, 230, 231, 232, 233, 246, 247, 248, 249, 262, 263, 264, 265, 278, 279, 280, 281, 294, 295, 296, 297, 310, 311, 312, 313, 326, 327, 328, 329, 342, 343, 344, 345], 1.0, 'REPLACE')
_vg = ob_mimic.vertex_groups.new(name='Left_Arm_3')
_vg.add([190, 191, 192, 193, 206, 207, 208, 209, 222, 223, 224, 225, 238, 239, 240, 241, 254, 255, 256, 257, 270, 271, 272, 273, 286, 287, 288, 289, 302, 303, 304, 305, 318, 319, 320, 321, 334, 335, 336, 337], 1.0, 'REPLACE')
_vg = ob_mimic.vertex_groups.new(name='Left_Arm_4')
_vg.add([194, 195, 196, 197, 210, 211, 212, 213, 226, 227, 228, 229, 242, 243, 244, 245, 258, 259, 260, 261, 274, 275, 276, 277, 290, 291, 292, 293, 306, 307, 308, 309, 322, 323, 324, 325, 338, 339, 340, 341], 1.0, 'REPLACE')
_vg = ob_mimic.vertex_groups.new(name='Right_Arm_1')
_vg.add([29, 30, 31, 32, 45, 46, 47, 48, 61, 62, 63, 64, 77, 78, 79, 80, 93, 94, 95, 96, 109, 110, 111, 112, 125, 126, 127, 128, 141, 142, 143, 144, 157, 158, 159, 160, 173, 174, 175, 176], 1.0, 'REPLACE')
_vg = ob_mimic.vertex_groups.new(name='Right_Arm_2')
_vg.add([17, 18, 19, 20, 33, 34, 35, 36, 49, 50, 51, 52, 65, 66, 67, 68, 81, 82, 83, 84, 97, 98, 99, 100, 113, 114, 115, 116, 129, 130, 131, 132, 145, 146, 147, 148, 161, 162, 163, 164], 1.0, 'REPLACE')
_vg = ob_mimic.vertex_groups.new(name='Right_Arm_3')
_vg.add([25, 26, 27, 28, 41, 42, 43, 44, 57, 58, 59, 60, 73, 74, 75, 76, 89, 90, 91, 92, 105, 106, 107, 108, 121, 122, 123, 124, 137, 138, 139, 140, 153, 154, 155, 156, 169, 170, 171, 172], 1.0, 'REPLACE')
_vg = ob_mimic.vertex_groups.new(name='Right_Arm_4')
_vg.add([21, 22, 23, 24, 37, 38, 39, 40, 53, 54, 55, 56, 69, 70, 71, 72, 85, 86, 87, 88, 101, 102, 103, 104, 117, 118, 119, 120, 133, 134, 135, 136, 149, 150, 151, 152, 165, 166, 167, 168], 1.0, 'REPLACE')
_vg = ob_mimic.vertex_groups.new(name='Head')
_vg.add([430, 431, 432, 433, 434, 435, 436, 437, 438, 439, 440, 441, 442, 443, 444, 445, 446, 447, 448, 449, 450, 451, 452, 453, 454, 455, 456, 457, 458, 459, 460, 461, 462, 463, 464, 465, 466, 467, 468, 469, 470, 471, 472, 473, 474, 475, 476, 477, 478, 479, 480, 481, 482, 483, 484, 485, 486, 487, 488, 489, 490, 491], 1.0, 'REPLACE')
_vg = ob_mimic.vertex_groups.new(name='Neck')
_vg.add([346, 347, 348, 349, 426, 427, 430, 431, 432, 433, 434, 435], 1.0, 'REPLACE')
_vg = ob_mimic.vertex_groups.new(name='Left_Arm_1_1')
_vg.add([186, 187, 188, 189, 202, 203, 204, 205], 1.0, 'REPLACE')
_vg = ob_mimic.vertex_groups.new(name='Left_Arm_1_2')
_vg.add([202, 203, 204, 205, 218, 219, 220, 221], 1.0, 'REPLACE')
_vg = ob_mimic.vertex_groups.new(name='Left_Arm_1_3')
_vg.add([218, 219, 220, 221, 234, 235, 236, 237], 1.0, 'REPLACE')
_vg = ob_mimic.vertex_groups.new(name='Left_Arm_1_4')
_vg.add([234, 235, 236, 237, 250, 251, 252, 253], 1.0, 'REPLACE')
_vg = ob_mimic.vertex_groups.new(name='Left_Arm_1_5')
_vg.add([250, 251, 252, 253, 266, 267, 268, 269], 1.0, 'REPLACE')
_vg = ob_mimic.vertex_groups.new(name='Left_Arm_1_6')
_vg.add([266, 267, 268, 269, 282, 283, 284, 285], 1.0, 'REPLACE')
_vg = ob_mimic.vertex_groups.new(name='Left_Arm_1_7')
_vg.add([282, 283, 284, 285, 298, 299, 300, 301], 1.0, 'REPLACE')
_vg = ob_mimic.vertex_groups.new(name='Left_Arm_1_8')
_vg.add([298, 299, 300, 301, 314, 315, 316, 317], 1.0, 'REPLACE')
_vg = ob_mimic.vertex_groups.new(name='Left_Arm_1_9')
_vg.add([314, 315, 316, 317, 330, 331, 332, 333], 1.0, 'REPLACE')
_m = ob_mimic.modifiers.new('Subdivision', 'SUBSURF')
_m.levels = 2
_m = ob_mimic.modifiers.new('Armature', 'ARMATURE')
_m.object = ob_armature
_m.use_bone_envelopes = True
_m.use_multi_modifier = True
ob_armature.location = (0.0, 0.0, 0.0)

# ---- collection membership
col_collection.objects.link(ob_mimic)
col_collection.objects.link(ob_armature)

# ---- scene / render settings (as saved in the file)
scene.frame_start = 1; scene.frame_end = 250; scene.frame_set(1)
scene.render.engine = 'BLENDER_EEVEE_NEXT'
scene.cycles.sampling_pattern = 'TABULATED_SOBOL'
bpy.context.view_layer.update()

# ---- added for rendering (the .blend has no active camera and no usable light): camera, sun
cam_auto = bpy.data.cameras.new('AutoCamera')
cam_auto.lens = 50.0
cam_auto.sensor_width = 36.0
cam_auto.clip_end = 1000.0
ob_auto_camera = bpy.data.objects.new('AutoCamera', cam_auto)
scene.collection.objects.link(ob_auto_camera)
ob_auto_camera.location = (12.1091, -14.5309, 8.34031)
ob_auto_camera.rotation_euler = (1.09748, -7.21219e-08, 0.694738)
scene.camera = ob_auto_camera
light_auto_sun = bpy.data.lights.new('AutoSun', 'SUN')
light_auto_sun.energy = 3.0
light_auto_sun.angle = 0.0523599
ob_auto_sun = bpy.data.objects.new('AutoSun', light_auto_sun)
scene.collection.objects.link(ob_auto_sun)
ob_auto_sun.rotation_euler = (0.872665, 0.174533, 0.523599)
bpy.context.view_layer.update()
